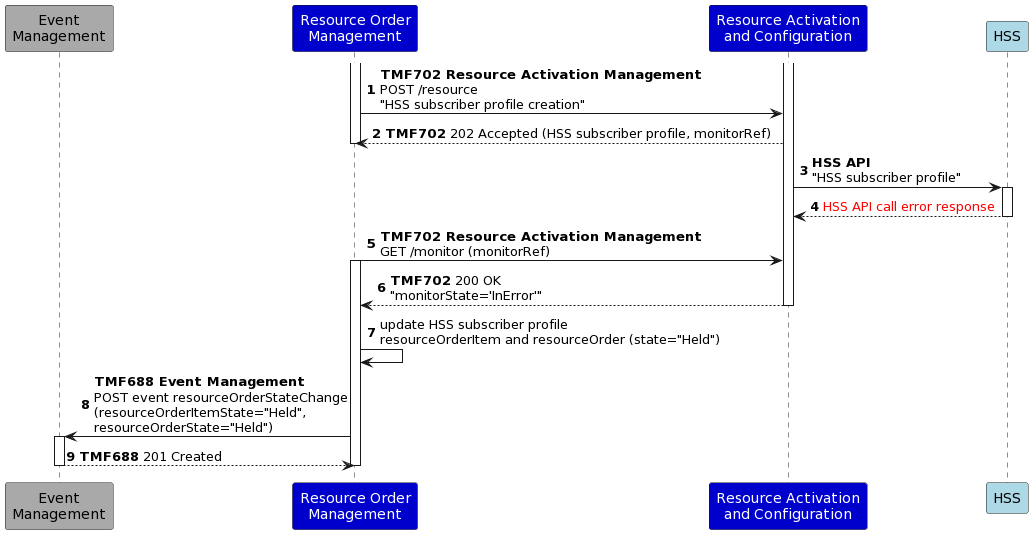

The diagram above was rendered by PlantUML. Its source (embedded in the PNG):
@startuml
autonumber
skinparam ParticipantFontColor automatic
participant "Event\nManagement" as EB #DarkGrey
participant "Resource Order\nManagement" as ROM #MediumBlue
participant "Resource Activation\nand Configuration" as RAC #MediumBlue
participant "HSS" as NS #LightBlue
activate ROM
activate RAC
ROM -> RAC: **TMF702 Resource Activation Management**\nPOST /resource\n"HSS subscriber profile creation"
RAC --> ROM: **TMF702** 202 Accepted (HSS subscriber profile, monitorRef)
deactivate ROM
RAC -> NS: **HSS API**\n"HSS subscriber profile"
activate NS
NS --> RAC: <font color=red>HSS API call error response</font>
deactivate NS
ROM -> RAC: **TMF702 Resource Activation Management**\nGET /monitor (monitorRef)
activate ROM
RAC --> ROM: **TMF702** 200 OK\n"monitorState='InError'"
deactivate RAC
ROM -> ROM: update HSS subscriber profile\nresourceOrderItem and resourceOrder (state="Held")
ROM -> EB: **TMF688 Event Management**\nPOST event resourceOrderStateChange\n(resourceOrderItemState="Held",\nresourceOrderState="Held")
activate EB
EB --> ROM: **TMF688** 201 Created
deactivate ROM
deactivate EB
@enduml